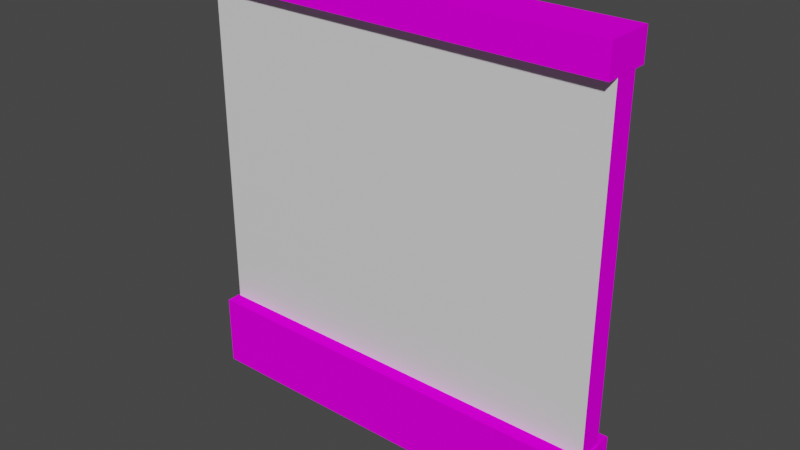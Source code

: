 # Source: DungeonWall01.blend  (saved by Blender 2.92.15; exported with 4.5.12 LTS)
import bpy
from mathutils import Matrix  # noqa: F401  (used for matrix-valued properties, if any)

bpy.ops.wm.read_factory_settings(use_empty=True)
scene = bpy.context.scene
scene.name = 'Scene'

# ---- collections
col_collection = bpy.data.collections.new('Collection'); scene.collection.children.link(col_collection)

# ---- images (referenced by path relative to the original .blend; pixels are not part of the script)
import os
ASSET_DIR = os.environ.get("B2B_ASSET_DIR", "")  # directory of the original .blend (textures are referenced by path, not embedded)
HERE = os.path.dirname(os.path.abspath(__file__))  # packed textures are extracted next to this script under _unpacked/

def load_image(name, relpath, width, height, colorspace="sRGB"):
    """Load a texture the original file referenced (path relative to the .blend, or extracted next to this script)."""
    p = next((c for c in (os.path.join(HERE, relpath), os.path.join(ASSET_DIR, relpath)) if relpath and os.path.exists(c)), "")
    if p:
        img = bpy.data.images.load(p, check_existing=True)
        img.name = name
    else:  # same state as the original file: an image datablock whose file is absent (Cycles renders it pink)
        img = bpy.data.images.new(name, width, height)
        img.source = "FILE"
        img.filepath = "//" + (relpath or name)
    img.colorspace_settings.name = colorspace
    return img
img_uv = load_image('UV', '', 1024, 1024, 'sRGB')

# ---- materials (node trees are filled in below, after node groups)
mat_wall = bpy.data.materials.new('Wall')
mat_front = bpy.data.materials.new('Front')
mat_back = bpy.data.materials.new('Back')

# ---- material node trees
mat_wall.use_nodes = True; mat_wall.node_tree.nodes.clear()
_N = mat_wall.node_tree.nodes; _L = mat_wall.node_tree.links
n0 = _N.new('ShaderNodeBsdfDiffuse'); n0.name = 'Diffuse BSDF'; n0.location = (137, 606)
n1 = _N.new('ShaderNodeOutputMaterial'); n1.name = 'Material Output'; n1.location = (448, 526)
n2 = _N.new('ShaderNodeTexImage'); n2.name = 'Image Texture'; n2.location = (-192, 626)
n2.image = img_uv
_L.new(n0.outputs[0], n1.inputs[0])
_L.new(n2.outputs[0], n0.inputs[0])
n1.is_active_output = True
mat_front.use_nodes = True; mat_front.node_tree.nodes.clear()
_N = mat_front.node_tree.nodes; _L = mat_front.node_tree.links
n0 = _N.new('ShaderNodeBsdfPrincipled'); n0.name = 'Principled BSDF'; n0.location = (10, 300)
n0.distribution = 'GGX'
n0.subsurface_method = 'BURLEY'
n0.inputs[3].default_value = 1.45
n0.inputs[27].default_value = (0.0, 0.0, 0.0, 1.0)
n0.inputs[28].default_value = 1.0
n1 = _N.new('ShaderNodeOutputMaterial'); n1.name = 'Material Output'; n1.location = (300, 300)
_L.new(n0.outputs[0], n1.inputs[0])
n1.is_active_output = True
mat_back.use_nodes = True; mat_back.node_tree.nodes.clear()
_N = mat_back.node_tree.nodes; _L = mat_back.node_tree.links
n0 = _N.new('ShaderNodeBsdfPrincipled'); n0.name = 'Principled BSDF'; n0.location = (10, 300)
n0.distribution = 'GGX'
n0.subsurface_method = 'BURLEY'
n0.inputs[3].default_value = 1.45
n0.inputs[27].default_value = (0.0, 0.0, 0.0, 1.0)
n0.inputs[28].default_value = 1.0
n1 = _N.new('ShaderNodeOutputMaterial'); n1.name = 'Material Output'; n1.location = (300, 300)
_L.new(n0.outputs[0], n1.inputs[0])
n1.is_active_output = True

# ---- world
world_world = bpy.data.worlds.new('World'); scene.world = world_world
world_world.use_nodes = True; world_world.node_tree.nodes.clear()
_N = world_world.node_tree.nodes; _L = world_world.node_tree.links
n0 = _N.new('ShaderNodeOutputWorld'); n0.name = 'World Output'; n0.location = (300, 300)
n1 = _N.new('ShaderNodeBackground'); n1.name = 'Background'; n1.location = (10, 300)
n1.inputs[0].default_value = (0.05088, 0.05088, 0.05088, 1.0)
_L.new(n1.outputs[0], n0.inputs[0])
n0.is_active_output = True
world_world.color = (0.05088, 0.05088, 0.05088)
world_world.use_sun_shadow = False
world_world.sun_shadow_jitter_overblur = 0.0

# ---- meshes
me_cube_002 = bpy.data.meshes.new('Cube.002')
me_cube_002.from_pydata([(0.5007, -0.02958, 0.9214), (0.5007, -0.02958, 0.1102), (-0.4993, -0.02958, 0.9214), (-0.4993, -0.02958, 0.1102), (-0.5045, -0.06368, -0.0588), (-0.5045, -0.06368, 0.117), (0.5045, -0.06368, -0.0588), (0.5045, -0.06368, 0.117), (0.5007, -0.02958, 0.9214), (0.5007, -0.02958, 0.1102), (-0.4993, -0.02958, 0.9214), (-0.4993, -0.02958, 0.1102), (-0.5018, -0.05891, 0.9212), (-0.5018, -0.05891, 0.994), (0.501, -0.05891, 0.9212), (0.501, -0.05891, 0.994), (-0.5045, 0.06368, -0.0588), (-0.5045, 0.06368, 0.117), (0.501, 0.05891, 0.994), (0.501, 0.05891, 0.9212), (0.5045, 0.06368, -0.0588), (0.5045, 0.06368, 0.117), (-0.5018, 0.05891, 0.994), (-0.5018, 0.05891, 0.9212), (0.5007, 0.02958, 0.9214), (0.5007, 0.02958, 0.1102), (-0.4993, 0.02958, 0.9214), (-0.4993, 0.02958, 0.1102), (0.5007, 0.02958, 0.9214), (0.5007, 0.02958, 0.1102), (-0.4993, 0.02958, 0.9214), (-0.4993, 0.02958, 0.1102)], [], [(3, 1, 0, 2), (20, 7, 6), (6, 7, 5, 4), (19, 18, 15, 14), (14, 15, 13, 12), (23, 19, 14, 12), (18, 22, 13, 15), (12, 13, 22, 23), (26, 27, 11, 10), (20, 21, 7), (20, 16, 17, 21), (7, 21, 17, 5), (19, 23, 22, 18), (24, 8, 9, 25), (16, 4, 5, 17), (31, 30, 28, 29)])
me_cube_002.polygons.foreach_set('material_index', [2, 0, 0, 0, 0, 0, 0, 0, 0, 0, 0, 0, 0, 0, 0, 1])
_uv = me_cube_002.uv_layers.new(name='UVMap')
_uv.uv.foreach_set('vector', [0.6174, 0.496, 0.0131, 0.496, 0.0131, 0.006036, 0.6174, 0.006036, 0.7072, 0.5151, 0.7681, 0.4499, 0.7681, 0.5151, 0.8333, 0.4499, 0.7681, 0.4499, 0.7681, 0.0758, 0.8333, 0.0758, 0.9157, 0.5047, 0.9157, 0.5358, 0.8458, 0.5358, 0.8458, 0.5047, 0.8148, 0.5358, 0.8458, 0.5358, 0.8458, 0.9631, 0.8148, 0.9631, 0.7448, 0.9631, 0.7448, 0.5358, 0.8148, 0.5358, 0.8148, 0.9631, 0.9157, 0.5358, 0.9157, 0.9631, 0.8458, 0.9631, 0.8458, 0.5358, 0.8458, 0.9942, 0.8458, 0.9631, 0.9157, 0.9631, 0.9157, 0.9942, 0.8928, 0.007598, 0.8928, 0.4976, 0.8579, 0.4976, 0.8579, 0.007118, 0.7072, 0.5151, 0.7072, 0.4499, 0.7681, 0.4499, 0.642, 0.4499, 0.642, 0.0758, 0.7072, 0.0758, 0.7072, 0.4499, 0.7681, 0.4499, 0.7072, 0.4499, 0.7072, 0.0758, 0.7681, 0.0758, 0.7448, 0.5358, 0.7448, 0.9631, 0.7138, 0.9631, 0.7138, 0.5358, 0.6314, 0.5061, 0.6679, 0.5056, 0.6679, 0.9961, 0.6314, 0.9961, 0.7072, 0.01062, 0.7681, 0.01062, 0.7681, 0.0758, 0.7072, 0.0758, 0.0132, 0.9954, 0.0132, 0.5054, 0.6175, 0.5054, 0.6175, 0.9954])
me_cube_002.materials.append(mat_wall)
me_cube_002.materials.append(mat_front)
me_cube_002.materials.append(mat_back)
me_cube_002.use_remesh_fix_poles = True
me_cube_002.use_remesh_preserve_attributes = False
me_cube_002.use_mirror_vertex_groups = False
me_cube_002.update()

# ---- objects
ob_wall = bpy.data.objects.new('Wall', me_cube_002)

# ---- transforms, parenting, visibility, modifiers, constraints
ob_wall.location = (-0.0006704, 0.0, 0.06299)
ob_wall.lineart.crease_threshold = 0.0

# ---- collection membership
col_collection.objects.link(ob_wall)

# ---- scene / render settings (as saved in the file)
scene.frame_start = 1; scene.frame_end = 250; scene.frame_set(177)
scene.render.engine = 'CYCLES'
scene.cycles.use_denoising = False
scene.cycles.samples = 128
scene.cycles.sampling_pattern = 'TABULATED_SOBOL'
scene.cycles.use_adaptive_sampling = False
scene.cycles.use_light_tree = False
scene.view_settings.view_transform = 'Filmic'
bpy.context.view_layer.update()

# ---- added for rendering (the .blend has no active camera and no usable light): camera, sun
cam_auto = bpy.data.cameras.new('AutoCamera')
cam_auto.lens = 50.0
cam_auto.sensor_width = 36.0
cam_auto.clip_end = 1000.0
ob_auto_camera = bpy.data.objects.new('AutoCamera', cam_auto)
scene.collection.objects.link(ob_auto_camera)
ob_auto_camera.location = (1.35364, -1.62517, 1.61405)
ob_auto_camera.rotation_euler = (1.09748, -7.21219e-08, 0.694738)
scene.camera = ob_auto_camera
light_auto_sun = bpy.data.lights.new('AutoSun', 'SUN')
light_auto_sun.energy = 3.0
light_auto_sun.angle = 0.0523599
ob_auto_sun = bpy.data.objects.new('AutoSun', light_auto_sun)
scene.collection.objects.link(ob_auto_sun)
ob_auto_sun.rotation_euler = (0.872665, 0.174533, 0.523599)
bpy.context.view_layer.update()
